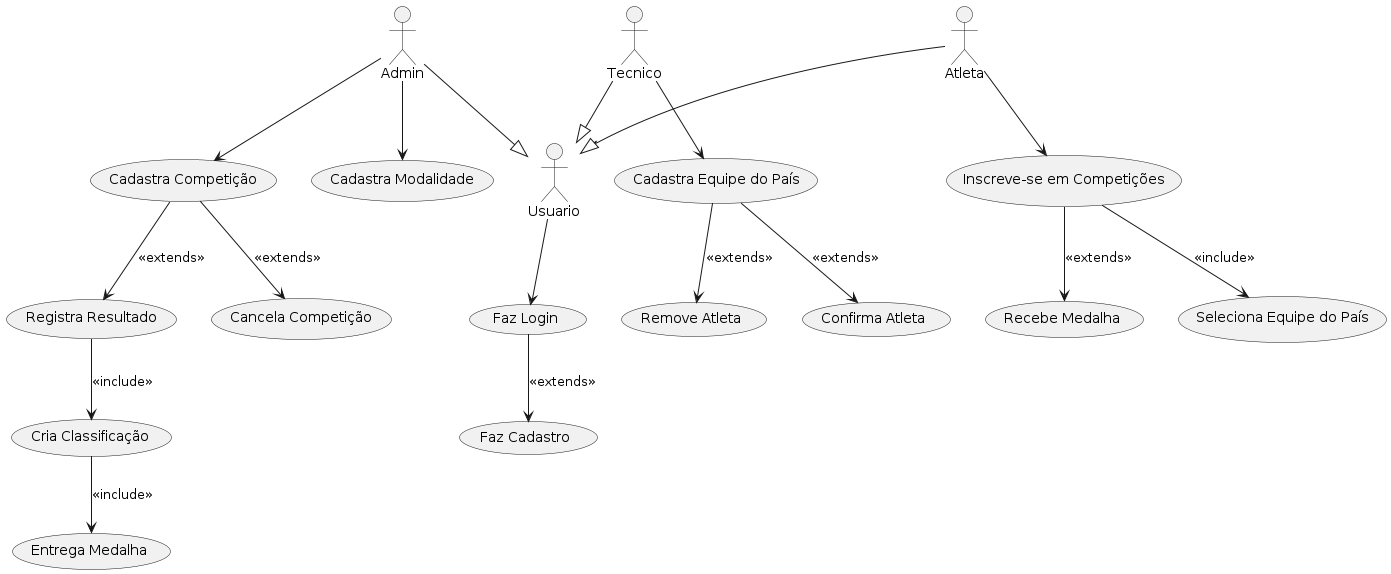

The diagram above was rendered by PlantUML. Its source (embedded in the PNG):
@startuml
actor Usuario
actor Admin
actor Tecnico
actor Atleta

usecase "Cadastra Modalidade" as CADASTRA_MODALIDADE
usecase "Cadastra Competição" as CADASTRA_COMPETICAO
usecase "Registra Resultado" as REGRISTRA_RESULTADO
usecase "Entrega Medalha" as ENTREGA_MEDALHA
usecase "Cria Classificação" as CRIA_CLASSIFICACAO
usecase "Cancela Competição" as CANCELA_COMPETICAO

Admin --> CADASTRA_MODALIDADE
Admin --> CADASTRA_COMPETICAO
CADASTRA_COMPETICAO --> (REGRISTRA_RESULTADO) : <<extends>>
CADASTRA_COMPETICAO --> (CANCELA_COMPETICAO) : <<extends>>
REGRISTRA_RESULTADO --> (CRIA_CLASSIFICACAO) : <<include>>
CRIA_CLASSIFICACAO --> (ENTREGA_MEDALHA) : <<include>>

usecase "Faz Cadastro" as FAZ_CADASTRO
usecase "Faz Login" as FAZ_LOGIN

Admin --|> Usuario
Atleta --|> Usuario
Tecnico --|> Usuario

Usuario --> FAZ_LOGIN
FAZ_LOGIN --> (FAZ_CADASTRO) : <<extends>>

usecase "Cadastra Equipe do País" as CADASTRA_EQUIPE
usecase "Remove Atleta" as REMOVE_ATLETA
usecase "Confirma Atleta" as CONFIRMA_ATLETA

Tecnico --> CADASTRA_EQUIPE
CADASTRA_EQUIPE --> (REMOVE_ATLETA) : <<extends>>
CADASTRA_EQUIPE --> (CONFIRMA_ATLETA) : <<extends>>

usecase "Seleciona Equipe do País" as SELECIONA_EQUIPE
usecase "Inscreve-se em Competições" as INSCREVE_COMPETICOES
usecase "Recebe Medalha" as RECEBE_MEDALHA

Atleta --> INSCREVE_COMPETICOES
INSCREVE_COMPETICOES --> (SELECIONA_EQUIPE) : <<include>>
INSCREVE_COMPETICOES --> (RECEBE_MEDALHA) : <<extends>>
@enduml